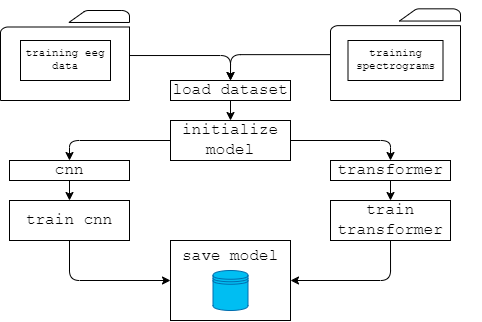

The diagram above was exported from draw.io. Its source (the exported page's mxGraphModel, read from the mxfile embedded in the PNG):
<mxGraphModel dx="781" dy="452" grid="1" gridSize="10" guides="1" tooltips="1" connect="1" arrows="1" fold="1" page="1" pageScale="1" pageWidth="850" pageHeight="1100" math="0" shadow="0">
  <root>
    <mxCell id="0" />
    <mxCell id="1" parent="0" />
    <mxCell id="6" value="" style="group" parent="1" vertex="1" connectable="0">
      <mxGeometry x="520" y="40" width="150" height="100" as="geometry" />
    </mxCell>
    <mxCell id="7" value="" style="sketch=0;pointerEvents=1;shadow=0;dashed=0;html=1;labelPosition=center;verticalLabelPosition=bottom;verticalAlign=middle;outlineConnect=0;align=center;shape=mxgraph.office.concepts.folder;labelBorderColor=none;fontFamily=Courier New;fontSize=16;" parent="6" vertex="1">
      <mxGeometry y="8.333333333333334" width="130" height="91.66666666666667" as="geometry" />
    </mxCell>
    <mxCell id="8" value="training spectrograms" style="whiteSpace=wrap;html=1;verticalAlign=top;rounded=1;labelBackgroundColor=none;labelBorderColor=none;arcSize=0;fontSize=11;flipV=0;flipH=1;fontFamily=Courier New;" parent="6" vertex="1">
      <mxGeometry x="17.5" y="40" width="95" height="40" as="geometry" />
    </mxCell>
    <mxCell id="20" style="edgeStyle=orthogonalEdgeStyle;html=1;entryX=0.5;entryY=0;entryDx=0;entryDy=0;" parent="1" source="3" target="19" edge="1">
      <mxGeometry relative="1" as="geometry" />
    </mxCell>
    <mxCell id="3" value="" style="sketch=0;pointerEvents=1;shadow=0;dashed=0;html=1;labelPosition=center;verticalLabelPosition=bottom;verticalAlign=middle;outlineConnect=0;align=center;shape=mxgraph.office.concepts.folder;labelBorderColor=none;fontFamily=Courier New;fontSize=16;container=0;" parent="1" vertex="1">
      <mxGeometry x="190" y="50" width="129" height="90" as="geometry" />
    </mxCell>
    <mxCell id="4" value="training eeg data" style="whiteSpace=wrap;html=1;verticalAlign=top;rounded=1;labelBackgroundColor=none;labelBorderColor=none;arcSize=0;fontSize=11;flipV=1;fontFamily=Courier New;container=0;" parent="1" vertex="1">
      <mxGeometry x="210" y="80" width="90" height="40" as="geometry" />
    </mxCell>
    <mxCell id="70" style="edgeStyle=orthogonalEdgeStyle;html=1;entryX=0.5;entryY=0;entryDx=0;entryDy=0;" edge="1" parent="1" source="10" target="18">
      <mxGeometry relative="1" as="geometry" />
    </mxCell>
    <mxCell id="73" style="edgeStyle=orthogonalEdgeStyle;html=1;exitX=0;exitY=0.5;exitDx=0;exitDy=0;entryX=0.5;entryY=0;entryDx=0;entryDy=0;" edge="1" parent="1" source="10" target="17">
      <mxGeometry relative="1" as="geometry" />
    </mxCell>
    <mxCell id="10" value="initialize model" style="whiteSpace=wrap;html=1;fontSize=16;fontFamily=Courier New;sketch=0;shadow=0;dashed=0;labelBorderColor=none;" parent="1" vertex="1">
      <mxGeometry x="360" y="160" width="120" height="40" as="geometry" />
    </mxCell>
    <mxCell id="34" style="edgeStyle=orthogonalEdgeStyle;html=1;" parent="1" source="17" target="31" edge="1">
      <mxGeometry relative="1" as="geometry" />
    </mxCell>
    <mxCell id="17" value="cnn" style="whiteSpace=wrap;html=1;fontSize=16;fontFamily=Courier New;sketch=0;shadow=0;dashed=0;labelBorderColor=none;" parent="1" vertex="1">
      <mxGeometry x="199" y="200" width="120" height="20" as="geometry" />
    </mxCell>
    <mxCell id="33" style="edgeStyle=orthogonalEdgeStyle;html=1;" parent="1" source="18" target="32" edge="1">
      <mxGeometry relative="1" as="geometry" />
    </mxCell>
    <mxCell id="18" value="transformer" style="whiteSpace=wrap;html=1;fontSize=16;fontFamily=Courier New;sketch=0;shadow=0;dashed=0;labelBorderColor=none;" parent="1" vertex="1">
      <mxGeometry x="520" y="200" width="120" height="20" as="geometry" />
    </mxCell>
    <mxCell id="22" style="edgeStyle=orthogonalEdgeStyle;html=1;exitX=0.5;exitY=1;exitDx=0;exitDy=0;" parent="1" source="19" target="10" edge="1">
      <mxGeometry relative="1" as="geometry" />
    </mxCell>
    <mxCell id="19" value="load dataset" style="whiteSpace=wrap;html=1;fontSize=16;fontFamily=Courier New;sketch=0;shadow=0;dashed=0;labelBorderColor=none;" parent="1" vertex="1">
      <mxGeometry x="360" y="120" width="120" height="20" as="geometry" />
    </mxCell>
    <mxCell id="72" style="edgeStyle=orthogonalEdgeStyle;html=1;entryX=0;entryY=0.5;entryDx=0;entryDy=0;exitX=0.5;exitY=1;exitDx=0;exitDy=0;" edge="1" parent="1" source="31" target="37">
      <mxGeometry relative="1" as="geometry" />
    </mxCell>
    <mxCell id="31" value="train cnn" style="whiteSpace=wrap;html=1;fontSize=16;fontFamily=Courier New;sketch=0;shadow=0;dashed=0;labelBorderColor=none;" parent="1" vertex="1">
      <mxGeometry x="199" y="240" width="120" height="40" as="geometry" />
    </mxCell>
    <mxCell id="71" style="edgeStyle=orthogonalEdgeStyle;html=1;exitX=0.5;exitY=1;exitDx=0;exitDy=0;entryX=1;entryY=0.5;entryDx=0;entryDy=0;" edge="1" parent="1" source="32" target="37">
      <mxGeometry relative="1" as="geometry" />
    </mxCell>
    <mxCell id="32" value="train transformer" style="whiteSpace=wrap;html=1;fontSize=16;fontFamily=Courier New;sketch=0;shadow=0;dashed=0;labelBorderColor=none;" parent="1" vertex="1">
      <mxGeometry x="520" y="240" width="120" height="40" as="geometry" />
    </mxCell>
    <mxCell id="37" value="save model" style="whiteSpace=wrap;html=1;fontSize=16;fontFamily=Courier New;sketch=0;shadow=0;dashed=0;labelBorderColor=none;verticalAlign=top;" parent="1" vertex="1">
      <mxGeometry x="360" y="280" width="120" height="80" as="geometry" />
    </mxCell>
    <mxCell id="42" style="edgeStyle=orthogonalEdgeStyle;html=1;entryX=0.5;entryY=0;entryDx=0;entryDy=0;" parent="1" source="7" target="19" edge="1">
      <mxGeometry relative="1" as="geometry" />
    </mxCell>
    <mxCell id="74" value="" style="shape=datastore;whiteSpace=wrap;html=1;labelPosition=center;verticalLabelPosition=bottom;align=center;verticalAlign=top;fontFamily=Courier New;fontSize=10;fillColor=#00BEF2;fontColor=#ffffff;strokeColor=#006EAF;" vertex="1" parent="1">
      <mxGeometry x="402.5" y="310" width="35" height="40" as="geometry" />
    </mxCell>
  </root>
</mxGraphModel>